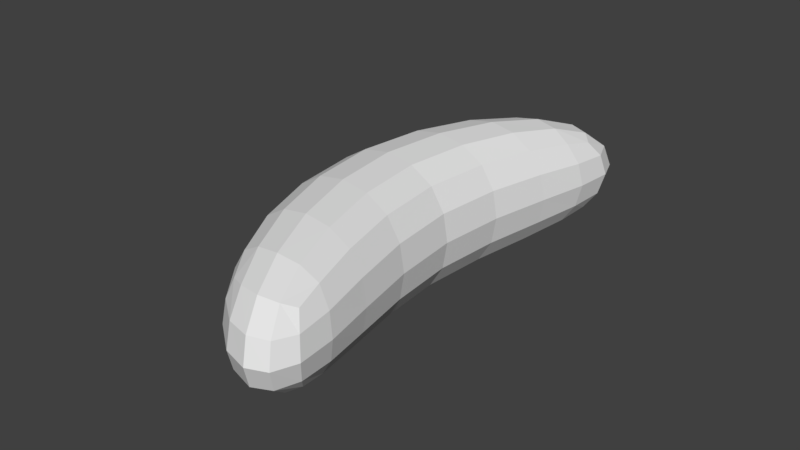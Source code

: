 # Source: test_limb.blend  (saved by Blender 2.77.0; exported with 4.5.12 LTS)
import bpy
from mathutils import Matrix  # noqa: F401  (used for matrix-valued properties, if any)

bpy.ops.wm.read_factory_settings(use_empty=True)
scene = bpy.context.scene
scene.name = 'Scene'

# ---- collections
col_collection_1 = bpy.data.collections.new('Collection 1'); scene.collection.children.link(col_collection_1)

# ---- materials (node trees are filled in below, after node groups)
mat_material = bpy.data.materials.new('Material')
mat_material.alpha_threshold = 0.0
mat_material.use_transparent_shadow = False
mat_material.roughness = 0.5
mat_material.line_color = (0.0, 0.0, 0.0, 1.0)

# ---- material node trees

# ---- world
world_world = bpy.data.worlds.new('World'); scene.world = world_world
world_world.color = (0.05088, 0.05088, 0.05088)
world_world.use_sun_shadow = False
world_world.sun_shadow_jitter_overblur = 0.0
world_world.cycles.sampling_method = 'MANUAL'

# ---- meshes
me_cube = bpy.data.meshes.new('Cube')
me_cube.from_pydata([(1.0, 1.0, -1.0), (1.0, -1.0, -1.0), (-1.0, -1.0, -1.0), (-1.0, 1.0, -1.0), (1.0, 1.0, 1.0), (1.0, -1.0, 1.0), (-1.0, -1.0, 1.0), (-1.0, 1.0, 1.0), (-0.6769, -6.558e-08, -1.2), (-3.078, 3.637e-07, -1.2), (-0.6769, -6.38e-07, 1.2), (-3.078, 2.206e-07, 1.2)], [], [(8, 1, 2, 9), (10, 11, 6, 5), (8, 10, 5, 1), (1, 5, 6, 2), (9, 11, 7, 3), (4, 0, 3, 7), (2, 6, 11, 9), (0, 4, 10, 8), (4, 7, 11, 10), (0, 8, 9, 3)])
me_cube.materials.append(mat_material)
me_cube.use_remesh_preserve_volume = False
me_cube.use_remesh_preserve_attributes = False
me_cube.use_mirror_vertex_groups = False
me_cube.update()

# ---- objects
ob_cube = bpy.data.objects.new('Cube', me_cube)

# ---- transforms, parenting, visibility, modifiers, constraints
ob_cube.location = (0.0, 0.0, 0.0)
ob_cube.scale = (0.4905, 2.016, 0.4905)
ob_cube.lock_rotations_4d = False
ob_cube.empty_display_type = 'ARROWS'
ob_cube.lineart.crease_threshold = 0.0
_m = ob_cube.modifiers.new('Subsurf', 'SUBSURF')
_m.uv_smooth = 'PRESERVE_CORNERS'
_m.quality = 2
_m.show_only_control_edges = False

# ---- collection membership
col_collection_1.objects.link(ob_cube)

# ---- scene / render settings (as saved in the file)
scene.frame_start = 1; scene.frame_end = 250; scene.frame_set(1)
scene.render.engine = 'BLENDER_EEVEE_NEXT'
scene.render.resolution_percentage = 50
scene.render.dither_intensity = 0.0
scene.cycles.use_denoising = False
scene.cycles.samples = 128
scene.cycles.sampling_pattern = 'TABULATED_SOBOL'
scene.cycles.light_sampling_threshold = 0.0
scene.cycles.use_adaptive_sampling = False
scene.cycles.use_light_tree = False
scene.cycles.blur_glossy = 0.0
scene.cycles.sample_clamp_indirect = 0.0
scene.view_settings.view_transform = 'Standard'
bpy.context.view_layer.update()

# ---- added for rendering (the .blend has no active camera and no usable light): camera, sun
cam_auto = bpy.data.cameras.new('AutoCamera')
cam_auto.lens = 50.0
cam_auto.sensor_width = 36.0
cam_auto.clip_end = 1000.0
ob_auto_camera = bpy.data.objects.new('AutoCamera', cam_auto)
scene.collection.objects.link(ob_auto_camera)
ob_auto_camera.location = (3.79418, -5.1644, 3.44293)
ob_auto_camera.rotation_euler = (1.09748, -7.21219e-08, 0.694738)
scene.camera = ob_auto_camera
light_auto_sun = bpy.data.lights.new('AutoSun', 'SUN')
light_auto_sun.energy = 3.0
light_auto_sun.angle = 0.0523599
ob_auto_sun = bpy.data.objects.new('AutoSun', light_auto_sun)
scene.collection.objects.link(ob_auto_sun)
ob_auto_sun.rotation_euler = (0.872665, 0.174533, 0.523599)
bpy.context.view_layer.update()
